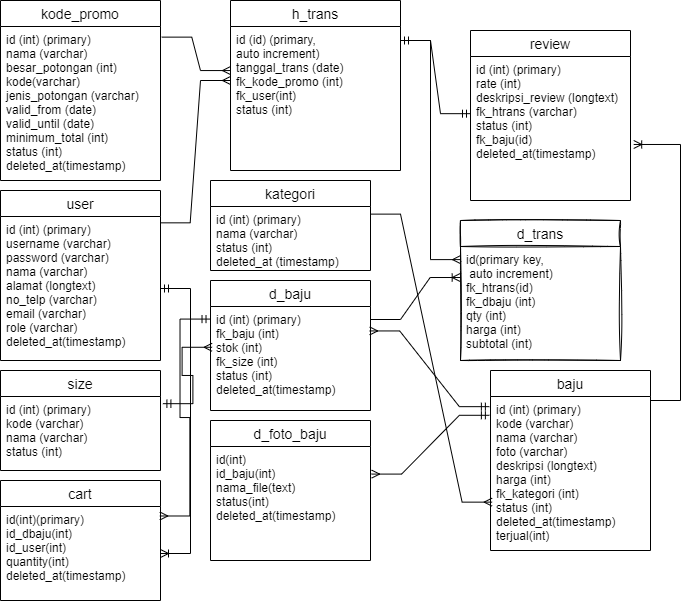

The diagram above was exported from draw.io. Its source (the exported page's mxGraphModel, read from the mxfile embedded in the PNG):
<mxGraphModel dx="1038" dy="641" grid="1" gridSize="10" guides="1" tooltips="1" connect="1" arrows="1" fold="1" page="1" pageScale="1" pageWidth="1169" pageHeight="827" math="0" shadow="0">
  <root>
    <mxCell id="0" />
    <mxCell id="1" parent="0" />
    <mxCell id="X9Pkv0VeWK3GvFc3ejvx-7" value="kode_promo" style="swimlane;fontStyle=0;childLayout=stackLayout;horizontal=1;startSize=26;horizontalStack=0;resizeParent=1;resizeParentMax=0;resizeLast=0;collapsible=1;marginBottom=0;align=center;fontSize=14;" parent="1" vertex="1">
      <mxGeometry x="100" y="60" width="160" height="180" as="geometry" />
    </mxCell>
    <mxCell id="X9Pkv0VeWK3GvFc3ejvx-8" value="id (int) (primary)&#10;nama (varchar)&#10;besar_potongan (int)&#10;kode(varchar)&#10;jenis_potongan (varchar)&#10;valid_from (date)&#10;valid_until (date)&#10;minimum_total (int)&#10;status (int)&#10;deleted_at(timestamp)" style="text;strokeColor=none;fillColor=none;spacingLeft=4;spacingRight=4;overflow=hidden;rotatable=0;points=[[0,0.5],[1,0.5]];portConstraint=eastwest;fontSize=12;" parent="X9Pkv0VeWK3GvFc3ejvx-7" vertex="1">
      <mxGeometry y="26" width="160" height="154" as="geometry" />
    </mxCell>
    <mxCell id="X9Pkv0VeWK3GvFc3ejvx-11" value="user" style="swimlane;fontStyle=0;childLayout=stackLayout;horizontal=1;startSize=26;horizontalStack=0;resizeParent=1;resizeParentMax=0;resizeLast=0;collapsible=1;marginBottom=0;align=center;fontSize=14;" parent="1" vertex="1">
      <mxGeometry x="100" y="250" width="160" height="170" as="geometry" />
    </mxCell>
    <mxCell id="X9Pkv0VeWK3GvFc3ejvx-12" value="id (int) (primary)&#10;username (varchar)&#10;password (varchar)&#10;nama (varchar)&#10;alamat (longtext)&#10;no_telp (varchar)&#10;email (varchar)&#10;role (varchar)&#10;deleted_at(timestamp)" style="text;strokeColor=none;fillColor=none;spacingLeft=4;spacingRight=4;overflow=hidden;rotatable=0;points=[[0,0.5],[1,0.5]];portConstraint=eastwest;fontSize=12;" parent="X9Pkv0VeWK3GvFc3ejvx-11" vertex="1">
      <mxGeometry y="26" width="160" height="144" as="geometry" />
    </mxCell>
    <mxCell id="X9Pkv0VeWK3GvFc3ejvx-15" value="h_trans" style="swimlane;fontStyle=0;childLayout=stackLayout;horizontal=1;startSize=26;horizontalStack=0;resizeParent=1;resizeParentMax=0;resizeLast=0;collapsible=1;marginBottom=0;align=center;fontSize=14;" parent="1" vertex="1">
      <mxGeometry x="330" y="60" width="170" height="170" as="geometry" />
    </mxCell>
    <mxCell id="X9Pkv0VeWK3GvFc3ejvx-16" value="id (id) (primary, &#10;auto increment)&#10;tanggal_trans (date)&#10;fk_kode_promo (int)&#10;fk_user(int)&#10;status (int)" style="text;strokeColor=none;fillColor=none;spacingLeft=4;spacingRight=4;overflow=hidden;rotatable=0;points=[[0,0.5],[1,0.5]];portConstraint=eastwest;fontSize=12;" parent="X9Pkv0VeWK3GvFc3ejvx-15" vertex="1">
      <mxGeometry y="26" width="170" height="144" as="geometry" />
    </mxCell>
    <mxCell id="X9Pkv0VeWK3GvFc3ejvx-19" value="kategori" style="swimlane;fontStyle=0;childLayout=stackLayout;horizontal=1;startSize=26;horizontalStack=0;resizeParent=1;resizeParentMax=0;resizeLast=0;collapsible=1;marginBottom=0;align=center;fontSize=14;" parent="1" vertex="1">
      <mxGeometry x="310" y="240" width="160" height="90" as="geometry" />
    </mxCell>
    <mxCell id="X9Pkv0VeWK3GvFc3ejvx-20" value="id (int) (primary)&#10;nama (varchar)&#10;status (int)&#10;deleted_at (timestamp)" style="text;strokeColor=none;fillColor=none;spacingLeft=4;spacingRight=4;overflow=hidden;rotatable=0;points=[[0,0.5],[1,0.5]];portConstraint=eastwest;fontSize=12;" parent="X9Pkv0VeWK3GvFc3ejvx-19" vertex="1">
      <mxGeometry y="26" width="160" height="64" as="geometry" />
    </mxCell>
    <mxCell id="X9Pkv0VeWK3GvFc3ejvx-23" value="baju" style="swimlane;fontStyle=0;childLayout=stackLayout;horizontal=1;startSize=26;horizontalStack=0;resizeParent=1;resizeParentMax=0;resizeLast=0;collapsible=1;marginBottom=0;align=center;fontSize=14;" parent="1" vertex="1">
      <mxGeometry x="590" y="430" width="160" height="180" as="geometry" />
    </mxCell>
    <mxCell id="X9Pkv0VeWK3GvFc3ejvx-24" value="id (int) (primary)&#10;kode (varchar)&#10;nama (varchar)&#10;foto (varchar)&#10;deskripsi (longtext)&#10;harga (int)&#10;fk_kategori (int)&#10;status (int)&#10;deleted_at(timestamp)&#10;terjual(int)" style="text;strokeColor=none;fillColor=none;spacingLeft=4;spacingRight=4;overflow=hidden;rotatable=0;points=[[0,0.5],[1,0.5]];portConstraint=eastwest;fontSize=12;" parent="X9Pkv0VeWK3GvFc3ejvx-23" vertex="1">
      <mxGeometry y="26" width="160" height="154" as="geometry" />
    </mxCell>
    <mxCell id="X9Pkv0VeWK3GvFc3ejvx-35" value="d_trans" style="swimlane;fontStyle=0;childLayout=stackLayout;horizontal=1;startSize=26;horizontalStack=0;resizeParent=1;resizeParentMax=0;resizeLast=0;collapsible=1;marginBottom=0;align=center;fontSize=14;sketch=1;" parent="1" vertex="1">
      <mxGeometry x="560" y="280" width="160" height="140" as="geometry" />
    </mxCell>
    <mxCell id="X9Pkv0VeWK3GvFc3ejvx-36" value="id(primary key,&#10; auto increment)&#10;fk_htrans(id)&#10;fk_dbaju (int)&#10;qty (int)&#10;harga (int)&#10;subtotal (int)" style="text;strokeColor=none;fillColor=none;spacingLeft=4;spacingRight=4;overflow=hidden;rotatable=0;points=[[0,0.5],[1,0.5]];portConstraint=eastwest;fontSize=12;" parent="X9Pkv0VeWK3GvFc3ejvx-35" vertex="1">
      <mxGeometry y="26" width="160" height="114" as="geometry" />
    </mxCell>
    <mxCell id="X9Pkv0VeWK3GvFc3ejvx-39" value="size" style="swimlane;fontStyle=0;childLayout=stackLayout;horizontal=1;startSize=26;horizontalStack=0;resizeParent=1;resizeParentMax=0;resizeLast=0;collapsible=1;marginBottom=0;align=center;fontSize=14;" parent="1" vertex="1">
      <mxGeometry x="100" y="430" width="160" height="100" as="geometry" />
    </mxCell>
    <mxCell id="X9Pkv0VeWK3GvFc3ejvx-40" value="id (int) (primary)&#10;kode (varchar)&#10;nama (varchar)&#10;status (int)&#10;" style="text;strokeColor=none;fillColor=none;spacingLeft=4;spacingRight=4;overflow=hidden;rotatable=0;points=[[0,0.5],[1,0.5]];portConstraint=eastwest;fontSize=12;" parent="X9Pkv0VeWK3GvFc3ejvx-39" vertex="1">
      <mxGeometry y="26" width="160" height="74" as="geometry" />
    </mxCell>
    <mxCell id="X9Pkv0VeWK3GvFc3ejvx-43" value="" style="edgeStyle=entityRelationEdgeStyle;fontSize=12;html=1;endArrow=ERmany;rounded=0;exitX=1.008;exitY=0.069;exitDx=0;exitDy=0;exitPerimeter=0;entryX=0;entryY=0.306;entryDx=0;entryDy=0;entryPerimeter=0;" parent="1" source="X9Pkv0VeWK3GvFc3ejvx-8" target="X9Pkv0VeWK3GvFc3ejvx-16" edge="1">
      <mxGeometry width="100" height="100" relative="1" as="geometry">
        <mxPoint x="540" y="380" as="sourcePoint" />
        <mxPoint x="370" y="130" as="targetPoint" />
      </mxGeometry>
    </mxCell>
    <mxCell id="X9Pkv0VeWK3GvFc3ejvx-44" value="" style="edgeStyle=entityRelationEdgeStyle;fontSize=12;html=1;endArrow=ERmany;rounded=0;exitX=0.998;exitY=0.044;exitDx=0;exitDy=0;exitPerimeter=0;" parent="1" source="X9Pkv0VeWK3GvFc3ejvx-12" edge="1">
      <mxGeometry width="100" height="100" relative="1" as="geometry">
        <mxPoint x="271.28" y="105.93600000000004" as="sourcePoint" />
        <mxPoint x="330" y="140" as="targetPoint" />
      </mxGeometry>
    </mxCell>
    <mxCell id="X9Pkv0VeWK3GvFc3ejvx-45" value="review" style="swimlane;fontStyle=0;childLayout=stackLayout;horizontal=1;startSize=26;horizontalStack=0;resizeParent=1;resizeParentMax=0;resizeLast=0;collapsible=1;marginBottom=0;align=center;fontSize=14;" parent="1" vertex="1">
      <mxGeometry x="570" y="90" width="160" height="170" as="geometry" />
    </mxCell>
    <mxCell id="X9Pkv0VeWK3GvFc3ejvx-46" value="id (int) (primary)&#10;rate (int)&#10;deskripsi_review (longtext)&#10;fk_htrans (varchar)&#10;status (int)&#10;fk_baju(id)&#10;deleted_at(timestamp)" style="text;strokeColor=none;fillColor=none;spacingLeft=4;spacingRight=4;overflow=hidden;rotatable=0;points=[[0,0.5],[1,0.5]];portConstraint=eastwest;fontSize=12;" parent="X9Pkv0VeWK3GvFc3ejvx-45" vertex="1">
      <mxGeometry y="26" width="160" height="144" as="geometry" />
    </mxCell>
    <mxCell id="X9Pkv0VeWK3GvFc3ejvx-50" value="" style="edgeStyle=entityRelationEdgeStyle;fontSize=12;html=1;endArrow=ERmandOne;startArrow=ERmandOne;rounded=0;entryX=0;entryY=0.397;entryDx=0;entryDy=0;entryPerimeter=0;" parent="1" target="X9Pkv0VeWK3GvFc3ejvx-46" edge="1">
      <mxGeometry width="100" height="100" relative="1" as="geometry">
        <mxPoint x="500" y="100" as="sourcePoint" />
        <mxPoint x="640" y="280" as="targetPoint" />
      </mxGeometry>
    </mxCell>
    <mxCell id="X9Pkv0VeWK3GvFc3ejvx-51" value="" style="edgeStyle=entityRelationEdgeStyle;fontSize=12;html=1;endArrow=ERmany;rounded=0;exitX=1.008;exitY=0.069;exitDx=0;exitDy=0;exitPerimeter=0;entryX=0;entryY=0.115;entryDx=0;entryDy=0;entryPerimeter=0;" parent="1" target="X9Pkv0VeWK3GvFc3ejvx-36" edge="1">
      <mxGeometry width="100" height="100" relative="1" as="geometry">
        <mxPoint x="500" y="99.99600000000004" as="sourcePoint" />
        <mxPoint x="568.72" y="134.12399999999997" as="targetPoint" />
      </mxGeometry>
    </mxCell>
    <mxCell id="X9Pkv0VeWK3GvFc3ejvx-52" value="" style="edgeStyle=entityRelationEdgeStyle;fontSize=12;html=1;endArrow=ERmany;rounded=0;exitX=1;exitY=0.119;exitDx=0;exitDy=0;exitPerimeter=0;entryX=0.01;entryY=0.686;entryDx=0;entryDy=0;entryPerimeter=0;" parent="1" source="X9Pkv0VeWK3GvFc3ejvx-20" target="X9Pkv0VeWK3GvFc3ejvx-24" edge="1">
      <mxGeometry width="100" height="100" relative="1" as="geometry">
        <mxPoint x="920.0000000000001" y="622.336" as="sourcePoint" />
        <mxPoint x="990.32" y="480" as="targetPoint" />
      </mxGeometry>
    </mxCell>
    <mxCell id="X9Pkv0VeWK3GvFc3ejvx-31" value="d_baju" style="swimlane;fontStyle=0;childLayout=stackLayout;horizontal=1;startSize=26;horizontalStack=0;resizeParent=1;resizeParentMax=0;resizeLast=0;collapsible=1;marginBottom=0;align=center;fontSize=14;" parent="1" vertex="1">
      <mxGeometry x="310" y="340" width="160" height="130" as="geometry" />
    </mxCell>
    <mxCell id="X9Pkv0VeWK3GvFc3ejvx-32" value="id (int) (primary)&#10;fk_baju (int)&#10;stok (int)&#10;fk_size (int)&#10;status (int)&#10;deleted_at(timestamp)" style="text;strokeColor=none;fillColor=none;spacingLeft=4;spacingRight=4;overflow=hidden;rotatable=0;points=[[0,0.5],[1,0.5]];portConstraint=eastwest;fontSize=12;" parent="X9Pkv0VeWK3GvFc3ejvx-31" vertex="1">
      <mxGeometry y="26" width="160" height="104" as="geometry" />
    </mxCell>
    <mxCell id="X9Pkv0VeWK3GvFc3ejvx-53" value="" style="edgeStyle=entityRelationEdgeStyle;fontSize=12;html=1;endArrow=ERmany;startArrow=ERmandOne;rounded=0;exitX=1.015;exitY=0.097;exitDx=0;exitDy=0;exitPerimeter=0;entryX=0.01;entryY=0.392;entryDx=0;entryDy=0;entryPerimeter=0;startFill=0;" parent="1" source="X9Pkv0VeWK3GvFc3ejvx-40" target="X9Pkv0VeWK3GvFc3ejvx-32" edge="1">
      <mxGeometry width="100" height="100" relative="1" as="geometry">
        <mxPoint x="350" y="270" as="sourcePoint" />
        <mxPoint x="450" y="170" as="targetPoint" />
      </mxGeometry>
    </mxCell>
    <mxCell id="X9Pkv0VeWK3GvFc3ejvx-56" value="" style="edgeStyle=entityRelationEdgeStyle;fontSize=12;html=1;endArrow=ERmandOne;startArrow=ERmany;rounded=0;exitX=0.995;exitY=0.235;exitDx=0;exitDy=0;exitPerimeter=0;entryX=-0.007;entryY=0.066;entryDx=0;entryDy=0;entryPerimeter=0;endFill=0;" parent="1" source="X9Pkv0VeWK3GvFc3ejvx-32" target="X9Pkv0VeWK3GvFc3ejvx-24" edge="1">
      <mxGeometry width="100" height="100" relative="1" as="geometry">
        <mxPoint x="480.0000000000001" y="499.9680000000001" as="sourcePoint" />
        <mxPoint x="539.1999999999999" y="542.4480000000001" as="targetPoint" />
      </mxGeometry>
    </mxCell>
    <mxCell id="8Cc3YNc1eyUL2RFcKFwy-2" value="d_foto_baju" style="swimlane;fontStyle=0;childLayout=stackLayout;horizontal=1;startSize=26;horizontalStack=0;resizeParent=1;resizeParentMax=0;resizeLast=0;collapsible=1;marginBottom=0;align=center;fontSize=14;" parent="1" vertex="1">
      <mxGeometry x="310" y="480" width="160" height="140" as="geometry" />
    </mxCell>
    <mxCell id="8Cc3YNc1eyUL2RFcKFwy-3" value="id(int)&#10;id_baju(int)&#10;nama_file(text)&#10;status(int)&#10;deleted_at(timestamp)" style="text;strokeColor=none;fillColor=none;spacingLeft=4;spacingRight=4;overflow=hidden;rotatable=0;points=[[0,0.5],[1,0.5]];portConstraint=eastwest;fontSize=12;" parent="8Cc3YNc1eyUL2RFcKFwy-2" vertex="1">
      <mxGeometry y="26" width="160" height="114" as="geometry" />
    </mxCell>
    <mxCell id="8Cc3YNc1eyUL2RFcKFwy-7" value="" style="edgeStyle=entityRelationEdgeStyle;fontSize=12;html=1;endArrow=ERmandOne;startArrow=ERmany;rounded=0;exitX=1.007;exitY=0.242;exitDx=0;exitDy=0;exitPerimeter=0;entryX=-0.007;entryY=0.122;entryDx=0;entryDy=0;entryPerimeter=0;endFill=0;" parent="1" source="8Cc3YNc1eyUL2RFcKFwy-3" target="X9Pkv0VeWK3GvFc3ejvx-24" edge="1">
      <mxGeometry width="100" height="100" relative="1" as="geometry">
        <mxPoint x="470" y="521.0140000000001" as="sourcePoint" />
        <mxPoint x="557" y="500" as="targetPoint" />
      </mxGeometry>
    </mxCell>
    <mxCell id="mxL364XYNeJUNR24RWCC-1" value="cart" style="swimlane;fontStyle=0;childLayout=stackLayout;horizontal=1;startSize=26;horizontalStack=0;resizeParent=1;resizeParentMax=0;resizeLast=0;collapsible=1;marginBottom=0;align=center;fontSize=14;" parent="1" vertex="1">
      <mxGeometry x="100" y="540" width="160" height="120" as="geometry" />
    </mxCell>
    <mxCell id="mxL364XYNeJUNR24RWCC-2" value="id(int)(primary)&#10;id_dbaju(int)&#10;id_user(int)&#10;quantity(int)&#10;deleted_at(timestamp)&#10;&#10;" style="text;strokeColor=none;fillColor=none;spacingLeft=4;spacingRight=4;overflow=hidden;rotatable=0;points=[[0,0.5],[1,0.5]];portConstraint=eastwest;fontSize=12;" parent="mxL364XYNeJUNR24RWCC-1" vertex="1">
      <mxGeometry y="26" width="160" height="94" as="geometry" />
    </mxCell>
    <mxCell id="mxL364XYNeJUNR24RWCC-3" value="" style="edgeStyle=entityRelationEdgeStyle;fontSize=12;html=1;endArrow=ERmany;startArrow=ERmandOne;rounded=0;exitX=-0.003;exitY=0.121;exitDx=0;exitDy=0;exitPerimeter=0;startFill=0;entryX=0.996;entryY=0.101;entryDx=0;entryDy=0;entryPerimeter=0;" parent="1" source="X9Pkv0VeWK3GvFc3ejvx-32" target="mxL364XYNeJUNR24RWCC-2" edge="1">
      <mxGeometry width="100" height="100" relative="1" as="geometry">
        <mxPoint x="460.0000000000001" y="827.4080000000001" as="sourcePoint" />
        <mxPoint x="510" y="613" as="targetPoint" />
      </mxGeometry>
    </mxCell>
    <mxCell id="mxL364XYNeJUNR24RWCC-5" value="" style="edgeStyle=entityRelationEdgeStyle;fontSize=12;html=1;endArrow=ERoneToMany;startArrow=ERmandOne;rounded=0;startFill=0;" parent="1" source="X9Pkv0VeWK3GvFc3ejvx-12" target="mxL364XYNeJUNR24RWCC-2" edge="1">
      <mxGeometry width="100" height="100" relative="1" as="geometry">
        <mxPoint x="30" y="400" as="sourcePoint" />
        <mxPoint x="300" y="633" as="targetPoint" />
      </mxGeometry>
    </mxCell>
    <mxCell id="-o8vZdFSP2uvbyKp_Kpu-2" value="" style="edgeStyle=entityRelationEdgeStyle;fontSize=12;html=1;endArrow=ERoneToMany;rounded=0;entryX=-0.002;entryY=0.272;entryDx=0;entryDy=0;entryPerimeter=0;" edge="1" parent="1" target="X9Pkv0VeWK3GvFc3ejvx-36">
      <mxGeometry width="100" height="100" relative="1" as="geometry">
        <mxPoint x="470" y="379" as="sourcePoint" />
        <mxPoint x="880" y="340" as="targetPoint" />
      </mxGeometry>
    </mxCell>
    <mxCell id="-o8vZdFSP2uvbyKp_Kpu-3" value="" style="edgeStyle=entityRelationEdgeStyle;fontSize=12;html=1;endArrow=ERoneToMany;rounded=0;entryX=1.02;entryY=0.611;entryDx=0;entryDy=0;entryPerimeter=0;" edge="1" parent="1" target="X9Pkv0VeWK3GvFc3ejvx-46">
      <mxGeometry width="100" height="100" relative="1" as="geometry">
        <mxPoint x="750" y="460" as="sourcePoint" />
        <mxPoint x="920" y="160" as="targetPoint" />
      </mxGeometry>
    </mxCell>
  </root>
</mxGraphModel>